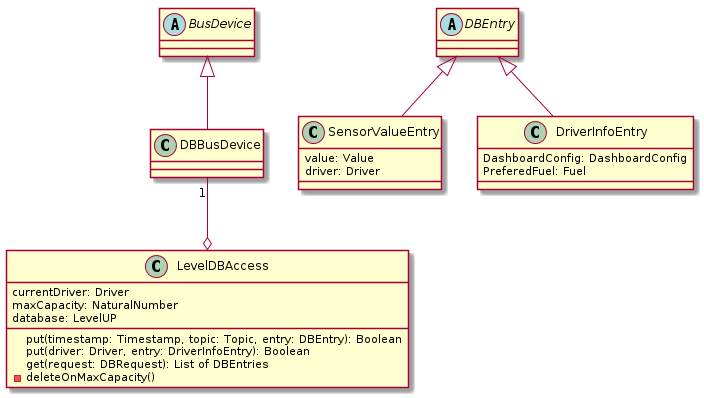

The diagram above was rendered by PlantUML. Its source (embedded in the PNG):
@startuml

class LevelDBAccess {
currentDriver: Driver
maxCapacity: NaturalNumber
database: LevelUP
put(timestamp: Timestamp, topic: Topic, entry: DBEntry): Boolean
put(driver: Driver, entry: DriverInfoEntry): Boolean
get(request: DBRequest): List of DBEntries
-deleteOnMaxCapacity()
}

abstract class DBEntry {
}

class SensorValueEntry extends DBEntry {
value: Value
driver: Driver
}

class DriverInfoEntry extends DBEntry {
DashboardConfig: DashboardConfig
PreferedFuel: Fuel
}

abstract class BusDevice {
}

class DBBusDevice extends BusDevice {
}

DBBusDevice "1"--o LevelDBAccess

@enduml